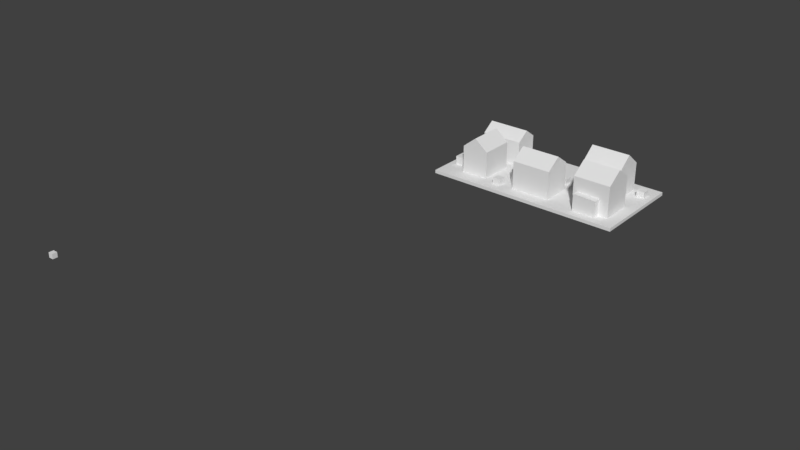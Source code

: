 # Source: Casa_1.blend  (saved by Blender 2.79.0; exported with 4.5.12 LTS)
import bpy
from mathutils import Matrix  # noqa: F401  (used for matrix-valued properties, if any)

bpy.ops.wm.read_factory_settings(use_empty=True)
scene = bpy.context.scene
scene.name = 'Scene'

# ---- collections
col_collection_1 = bpy.data.collections.new('Collection 1'); scene.collection.children.link(col_collection_1)

# ---- world
world_world = bpy.data.worlds.new('World'); scene.world = world_world
world_world.color = (0.05088, 0.05088, 0.05088)
world_world.use_sun_shadow = False
world_world.sun_shadow_jitter_overblur = 0.0
world_world.cycles.sampling_method = 'MANUAL'

# ---- meshes
me_cube_008 = bpy.data.meshes.new('Cube.008')
me_cube_008.from_pydata([(0.8323, -0.0935, -0.1656), (0.8323, -0.0935, 0.5612), (0.754, 0.8525, -0.08587), (0.754, 0.8525, 0.8602), (2.011, -0.0935, -0.08587), (2.011, -0.0935, 0.8602), (2.011, 0.8525, -0.08587), (2.011, 0.8525, 0.8602), (1.265, 0.8525, -0.08587), (1.265, 0.8525, 0.8602), (1.187, -0.0935, -0.1656), (1.187, -0.0935, 0.5612), (0.754, -0.0935, -0.08587), (0.754, -0.0935, 0.8602), (1.265, -0.0935, 0.8602), (1.265, -0.0935, -0.08587), (0.754, -0.0935, 0.9402), (0.754, 0.8525, 0.9402), (1.265, 0.8525, 0.9402), (2.011, 0.8525, 0.9402), (2.011, -0.0935, 0.9402), (1.265, -0.0935, 0.9402), (0.754, 0.3795, -0.08587), (0.754, 0.3795, 0.8602), (2.011, 0.3795, -0.08587), (2.011, 0.3795, 0.8602), (1.265, 0.3795, -0.08587), (0.754, 0.3795, 1.278), (2.011, 0.3795, 1.278), (1.265, 0.3795, 1.278), (2.894, -0.02198, -0.1158), (2.894, -0.02198, 0.5767), (2.82, 0.9641, -0.03276), (2.82, 0.9641, 0.9533), (4.013, -0.02198, -0.03276), (4.013, -0.02198, 0.9533), (4.013, 0.9641, -0.03276), (4.013, 0.9641, 0.9533), (3.304, 0.9641, -0.03276), (3.304, 0.9641, 0.9533), (3.23, -0.02198, -0.1158), (3.23, -0.02198, 0.5767), (2.82, -0.02198, -0.03276), (2.82, -0.02198, 0.9533), (3.304, -0.02198, 0.9533), (3.304, -0.02198, -0.03276), (2.82, -0.02198, 1.037), (2.82, 0.9641, 1.037), (3.304, 0.9641, 1.037), (4.013, 0.9641, 1.037), (4.013, -0.02198, 1.037), (3.304, -0.02198, 1.037), (2.82, 0.4711, -0.03276), (2.82, 0.4711, 0.9533), (4.013, 0.4711, -0.03276), (4.013, 0.4711, 0.9533), (3.304, 0.4711, -0.03276), (2.82, 0.4711, 1.389), (4.013, 0.4711, 1.389), (3.304, 0.4711, 1.389), (4.392, -0.5025, -0.07402), (4.392, -0.5025, 0.03073), (-1.889, -0.5025, -0.07402), (-1.889, -0.5025, 0.03073), (4.392, 2.589, -0.07402), (4.392, 2.589, 0.03073), (-1.889, 2.589, -0.07402), (-1.889, 2.589, 0.03073), (-1.337, 1.436, -0.1053), (-1.337, 1.436, 0.4491), (-1.421, 2.226, -0.03876), (-1.421, 2.226, 0.7506), (-0.07564, 1.436, -0.03876), (-0.07564, 1.436, 0.7506), (-0.2029, 2.226, -0.009857), (-0.2029, 2.226, 0.5249), (-0.7469, 2.226, -0.009857), (-0.7469, 2.226, 0.5249), (-0.9579, 1.436, -0.1053), (-0.9579, 1.436, 0.4491), (-1.421, 1.436, -0.03876), (-1.421, 1.436, 0.7506), (-0.8742, 1.436, 0.7506), (-0.8742, 1.436, -0.03876), (-1.421, 1.436, 0.8174), (-1.421, 2.226, 0.8174), (-0.8742, 2.226, 0.8174), (-0.07564, 2.226, 0.8174), (-0.07564, 1.436, 0.8174), (-0.8742, 1.436, 0.8174), (-1.421, 1.831, -0.03876), (-1.421, 1.831, 0.7506), (-0.07564, 1.831, -0.03876), (-0.07564, 1.831, 0.7506), (-0.8742, 1.831, -0.03876), (-1.421, 1.831, 1.099), (-0.07564, 1.831, 1.099), (-0.8742, 1.831, 1.099), (-1.16, 1.011, -0.2659), (-1.16, 1.011, 0.4345), (-0.2856, 1.08, -0.1819), (-0.2856, 1.08, 0.8153), (-1.16, -0.0232, -0.1819), (-1.16, -0.0232, 0.8153), (-0.2856, -0.0232, -0.1819), (-0.2856, -0.0232, 0.8153), (-0.2856, 0.6316, -0.1819), (-0.2856, 0.6316, 0.8153), (-1.16, 0.7002, -0.2659), (-1.16, 0.7002, 0.4345), (-1.16, 1.08, -0.1819), (-1.16, 1.08, 0.8153), (-1.16, 0.6316, 0.8153), (-1.16, 0.6316, -0.1819), (-1.16, 1.08, 0.8996), (-0.2856, 1.08, 0.8996), (-0.2856, 0.6316, 0.8996), (-0.2856, -0.0232, 0.8996), (-1.16, -0.0232, 0.8996), (-1.16, 0.6316, 0.8996), (-0.7229, 1.08, -0.1819), (-0.7229, 1.08, 0.8153), (-0.7229, -0.0232, -0.1819), (-0.7229, -0.0232, 0.8153), (-0.7229, 0.6316, -0.1819), (-0.7229, 1.08, 1.256), (-0.7229, -0.0232, 1.256), (-0.7229, 0.6316, 1.256), (3.557, 2.192, -0.3919), (3.557, 2.192, 0.6024), (3.635, 1.195, -0.2963), (3.635, 1.195, 0.8394), (2.379, 2.192, -0.2963), (2.379, 2.192, 0.8394), (2.379, 1.195, -0.2963), (2.379, 1.195, 0.8394), (3.125, 1.195, -0.2963), (3.125, 1.195, 0.8394), (3.203, 2.192, -0.3919), (3.203, 2.192, 0.6024), (3.635, 2.192, -0.2963), (3.635, 2.192, 0.8394), (3.125, 2.192, 0.8394), (3.125, 2.192, -0.2963), (3.635, 2.192, 0.9355), (3.635, 1.195, 0.9355), (3.125, 1.195, 0.9355), (2.379, 1.195, 0.9355), (2.379, 2.192, 0.9355), (3.125, 2.192, 0.9355), (3.635, 1.693, -0.2963), (3.635, 1.693, 0.8394), (2.379, 1.693, -0.2963), (2.379, 1.693, 0.8394), (3.125, 1.693, -0.2963), (3.635, 1.693, 1.341), (2.379, 1.693, 1.341), (3.125, 1.693, 1.341), (0.08186, -0.1665, -0.02744), (0.08186, -0.1665, 0.2297), (0.08186, 0.09063, -0.02744), (0.08186, 0.09063, 0.2297), (0.339, -0.1665, -0.02744), (0.339, -0.1665, 0.2297), (0.339, 0.09063, -0.02744), (0.339, 0.09063, 0.2297), (0.5323, 0.1729, -0.1406), (0.5323, 0.1729, 0.5011), (0.5323, 0.7523, -0.1406), (0.5323, 0.7523, 0.5011), (1.174, 0.1729, -0.1406), (1.174, 0.1729, 0.5011), (1.174, 0.7523, -0.1406), (1.174, 0.7523, 0.5011), (2.951, -0.2266, -0.08987), (2.951, -0.2266, 0.5791), (2.951, 0.4423, -0.08987), (2.951, 0.4423, 0.5791), (3.698, -0.2324, -0.1177), (3.698, -0.2324, 0.5512), (3.698, 0.4366, -0.1177), (3.698, 0.4366, 0.5512), (-1.675, 0.2905, -0.1115), (-1.675, 0.2905, 0.3015), (-1.675, 0.6436, -0.1115), (-1.675, 0.6436, 0.3015), (-1.408, 0.2905, -0.1115), (-1.408, 0.2905, 0.3015), (-1.408, 0.6436, -0.1115), (-1.408, 0.6436, 0.3015), (2.105, 1.725, -0.3456), (2.105, 1.725, 0.3302), (2.105, 2.401, -0.3456), (2.105, 2.401, 0.3302), (2.781, 1.725, -0.3456), (2.781, 1.725, 0.3302), (2.781, 2.401, -0.3456), (2.781, 2.401, 0.3302), (1.619, 1.153, -0.05499), (1.619, 1.153, 0.2021), (1.619, 1.41, -0.05499), (1.619, 1.41, 0.2021), (1.876, 1.153, -0.05499), (1.876, 1.153, 0.2021), (1.876, 1.41, -0.05499), (1.876, 1.41, 0.2021), (3.914, 1.836, -0.0271), (3.914, 1.836, 0.23), (3.914, 2.093, -0.0271), (3.914, 2.093, 0.23), (4.171, 1.836, -0.0271), (4.171, 1.836, 0.23), (4.171, 2.093, -0.0271), (4.171, 2.093, 0.23), (-0.8742, 2.226, 0.7506), (-0.07564, 2.226, 0.7506), (-0.07564, 2.226, -0.03876), (-0.8742, 2.226, -0.03876), (-0.2029, 2.226, -0.009857), (-0.2029, 2.226, 0.5249), (-0.7469, 2.226, -0.009857), (-0.7469, 2.226, 0.5249), (3.557, 2.192, -0.3919), (3.557, 2.192, 0.6024), (3.203, 2.192, -0.3919), (3.203, 2.192, 0.6024), (0.8323, -0.0935, -0.1656), (0.8323, -0.0935, 0.5612), (1.187, -0.0935, -0.1656), (1.187, -0.0935, 0.5612)], [], [(22, 23, 3, 2), (8, 9, 7, 6), (24, 25, 5, 4), (26, 24, 4, 15), (14, 5, 20, 21), (25, 7, 19, 28), (22, 26, 15, 12), (4, 5, 14, 15), (2, 3, 9, 8), (0, 1, 13, 12), (1, 11, 14, 13), (10, 0, 12, 15), (11, 10, 15, 14), (29, 27, 16, 21), (28, 29, 21, 20), (9, 3, 17, 18), (23, 13, 16, 27), (13, 14, 21, 16), (7, 9, 18, 19), (3, 23, 27, 17), (19, 18, 29, 28), (18, 17, 27, 29), (2, 8, 26, 22), (5, 25, 28, 20), (8, 6, 24, 26), (6, 7, 25, 24), (12, 13, 23, 22), (52, 53, 33, 32), (38, 39, 37, 36), (54, 55, 35, 34), (40, 41, 31, 30), (56, 54, 34, 45), (44, 35, 50, 51), (55, 37, 49, 58), (52, 56, 45, 42), (34, 35, 44, 45), (32, 33, 39, 38), (30, 31, 43, 42), (31, 41, 44, 43), (40, 30, 42, 45), (41, 40, 45, 44), (59, 57, 46, 51), (58, 59, 51, 50), (39, 33, 47, 48), (53, 43, 46, 57), (43, 44, 51, 46), (37, 39, 48, 49), (33, 53, 57, 47), (49, 48, 59, 58), (48, 47, 57, 59), (32, 38, 56, 52), (35, 55, 58, 50), (38, 36, 54, 56), (36, 37, 55, 54), (42, 43, 53, 52), (60, 61, 63, 62), (62, 63, 67, 66), (66, 67, 65, 64), (64, 65, 61, 60), (62, 66, 64, 60), (67, 63, 61, 65), (90, 91, 71, 70), (92, 93, 73, 72), (78, 79, 69, 68), (94, 92, 72, 83), (82, 73, 88, 89), (93, 215, 87, 96), (90, 94, 83, 80), (72, 73, 82, 83), (70, 71, 214, 217), (68, 69, 81, 80), (69, 79, 82, 81), (78, 68, 80, 83), (79, 78, 83, 82), (97, 95, 84, 89), (96, 97, 89, 88), (214, 71, 85, 86), (91, 81, 84, 95), (81, 82, 89, 84), (215, 214, 86, 87), (71, 91, 95, 85), (87, 86, 97, 96), (86, 85, 95, 97), (70, 217, 94, 90), (73, 93, 96, 88), (217, 216, 92, 94), (216, 215, 93, 92), (80, 81, 91, 90), (120, 121, 101, 100), (106, 107, 105, 104), (122, 123, 103, 102), (108, 109, 99, 98), (124, 122, 102, 113), (112, 103, 118, 119), (123, 105, 117, 126), (120, 124, 113, 110), (102, 103, 112, 113), (100, 101, 107, 106), (98, 99, 111, 110), (99, 109, 112, 111), (108, 98, 110, 113), (109, 108, 113, 112), (127, 125, 114, 119), (126, 127, 119, 118), (107, 101, 115, 116), (121, 111, 114, 125), (111, 112, 119, 114), (105, 107, 116, 117), (101, 121, 125, 115), (117, 116, 127, 126), (116, 115, 125, 127), (100, 106, 124, 120), (103, 123, 126, 118), (106, 104, 122, 124), (104, 105, 123, 122), (110, 111, 121, 120), (150, 151, 131, 130), (136, 137, 135, 134), (152, 153, 133, 132), (154, 152, 132, 143), (142, 133, 148, 149), (153, 135, 147, 156), (150, 154, 143, 140), (132, 133, 142, 143), (130, 131, 137, 136), (128, 129, 141, 140), (129, 139, 142, 141), (138, 128, 140, 143), (139, 138, 143, 142), (157, 155, 144, 149), (156, 157, 149, 148), (137, 131, 145, 146), (151, 141, 144, 155), (141, 142, 149, 144), (135, 137, 146, 147), (131, 151, 155, 145), (147, 146, 157, 156), (146, 145, 155, 157), (130, 136, 154, 150), (133, 153, 156, 148), (136, 134, 152, 154), (134, 135, 153, 152), (140, 141, 151, 150), (158, 159, 161, 160), (160, 161, 165, 164), (164, 165, 163, 162), (162, 163, 159, 158), (160, 164, 162, 158), (165, 161, 159, 163), (166, 167, 169, 168), (168, 169, 173, 172), (172, 173, 171, 170), (170, 171, 167, 166), (168, 172, 170, 166), (173, 169, 167, 171), (174, 175, 177, 176), (176, 177, 181, 180), (180, 181, 179, 178), (178, 179, 175, 174), (176, 180, 178, 174), (181, 177, 175, 179), (182, 183, 185, 184), (184, 185, 189, 188), (188, 189, 187, 186), (186, 187, 183, 182), (184, 188, 186, 182), (189, 185, 183, 187), (190, 191, 193, 192), (192, 193, 197, 196), (196, 197, 195, 194), (194, 195, 191, 190), (192, 196, 194, 190), (197, 193, 191, 195), (198, 199, 201, 200), (200, 201, 205, 204), (204, 205, 203, 202), (202, 203, 199, 198), (200, 204, 202, 198), (205, 201, 199, 203), (206, 207, 209, 208), (208, 209, 213, 212), (212, 213, 211, 210), (210, 211, 207, 206), (208, 212, 210, 206), (213, 209, 207, 211), (75, 77, 214, 215), (74, 75, 215, 216), (76, 74, 216, 217), (77, 76, 217, 214), (220, 221, 219, 218), (224, 225, 223, 222), (228, 229, 227, 226)])
me_cube_008.use_remesh_preserve_volume = False
me_cube_008.use_remesh_preserve_attributes = False
me_cube_008.use_mirror_vertex_groups = False
me_cube_008.update()
me_cube_021 = bpy.data.meshes.new('Cube.021')
me_cube_021.from_pydata([(-1.0, -52.24, -1.0), (-1.0, -52.24, 1.0), (-1.0, -50.24, -1.0), (-1.0, -50.24, 1.0), (1.0, -52.24, -1.0), (1.0, -52.24, 1.0), (1.0, -50.24, -1.0), (1.0, -50.24, 1.0)], [], [(0, 1, 3, 2), (2, 3, 7, 6), (6, 7, 5, 4), (4, 5, 1, 0), (2, 6, 4, 0), (7, 3, 1, 5)])
me_cube_021.use_remesh_preserve_volume = False
me_cube_021.use_remesh_preserve_attributes = False
me_cube_021.use_mirror_vertex_groups = False
me_cube_021.update()
me_cube_016 = bpy.data.meshes.new('Cube.016')
me_cube_016.from_pydata([], [], [])
me_cube_016.use_remesh_preserve_volume = False
me_cube_016.use_remesh_preserve_attributes = False
me_cube_016.use_mirror_vertex_groups = False
me_cube_016.update()

# ---- objects
ob_cube_001 = bpy.data.objects.new('Cube.001', me_cube_008)
ob_cube_018 = bpy.data.objects.new('Cube.018', me_cube_021)
ob_cube_013 = bpy.data.objects.new('Cube.013', me_cube_016)

# ---- transforms, parenting, visibility, modifiers, constraints
ob_cube_001.location = (0.0, 0.0, 0.0)
ob_cube_001.lineart.crease_threshold = 0.0
ob_cube_018.location = (-2.449, -10.42, 2.383)
ob_cube_018.scale = (0.06646, 0.06646, 0.06646)
ob_cube_018.lineart.crease_threshold = 0.0
ob_cube_013.location = (3.023, 2.613, -0.1887)
ob_cube_013.scale = (0.7219, 0.7219, 0.7219)
ob_cube_013.lineart.crease_threshold = 0.0

# ---- collection membership
col_collection_1.objects.link(ob_cube_001)
col_collection_1.objects.link(ob_cube_018)
col_collection_1.objects.link(ob_cube_013)

# ---- scene / render settings (as saved in the file)
scene.frame_start = 1; scene.frame_end = 250; scene.frame_set(1)
scene.render.engine = 'BLENDER_EEVEE_NEXT'
scene.render.resolution_percentage = 50
scene.render.dither_intensity = 0.0
scene.cycles.use_denoising = False
scene.cycles.samples = 128
scene.cycles.sampling_pattern = 'TABULATED_SOBOL'
scene.cycles.use_adaptive_sampling = False
scene.cycles.use_light_tree = False
scene.cycles.blur_glossy = 0.0
scene.cycles.sample_clamp_indirect = 0.0
scene.view_settings.view_transform = 'Standard'
bpy.context.view_layer.update()

# ---- added for rendering (the .blend has no active camera and no usable light): camera, sun
cam_auto = bpy.data.cameras.new('AutoCamera')
cam_auto.lens = 50.0
cam_auto.sensor_width = 36.0
cam_auto.clip_end = 1000.0
ob_auto_camera = bpy.data.objects.new('AutoCamera', cam_auto)
scene.collection.objects.link(ob_auto_camera)
ob_auto_camera.location = (17.6983, -25.7509, 14.4365)
ob_auto_camera.rotation_euler = (1.09748, -7.21219e-08, 0.694738)
scene.camera = ob_auto_camera
light_auto_sun = bpy.data.lights.new('AutoSun', 'SUN')
light_auto_sun.energy = 3.0
light_auto_sun.angle = 0.0523599
ob_auto_sun = bpy.data.objects.new('AutoSun', light_auto_sun)
scene.collection.objects.link(ob_auto_sun)
ob_auto_sun.rotation_euler = (0.872665, 0.174533, 0.523599)
bpy.context.view_layer.update()
